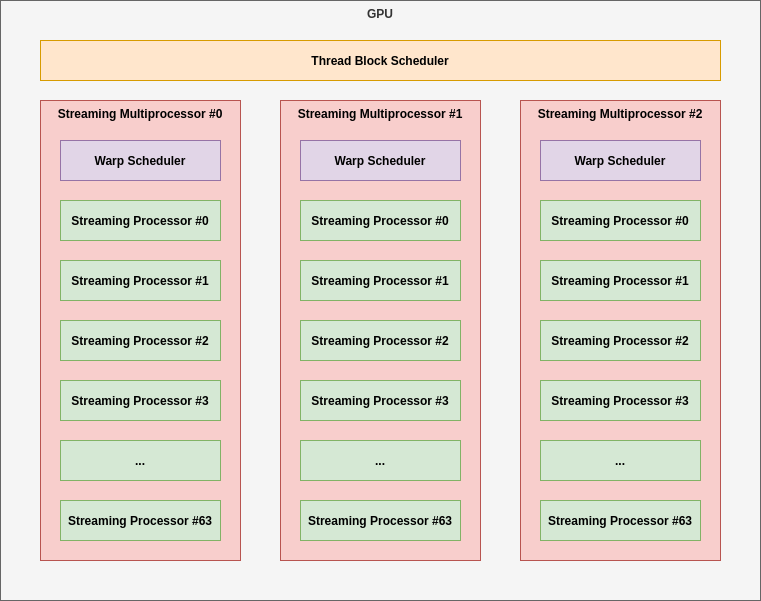

The diagram above was exported from draw.io. Its source (the exported page's mxGraphModel, read from the mxfile embedded in the PNG):
<mxGraphModel dx="1214" dy="1000" grid="1" gridSize="10" guides="1" tooltips="1" connect="1" arrows="1" fold="1" page="1" pageScale="1" pageWidth="827" pageHeight="1169" math="0" shadow="0">
  <root>
    <mxCell id="0" />
    <mxCell id="1" parent="0" />
    <mxCell id="2" value="&lt;b&gt;GPU&lt;/b&gt;" style="rounded=0;whiteSpace=wrap;html=1;align=center;verticalAlign=top;fillColor=#f5f5f5;strokeColor=#666666;fontColor=#333333;" vertex="1" parent="1">
      <mxGeometry x="80" y="80" width="760" height="600" as="geometry" />
    </mxCell>
    <mxCell id="3" value="Thread Block Scheduler" style="rounded=0;whiteSpace=wrap;html=1;fontStyle=1;fillColor=#ffe6cc;strokeColor=#d79b00;" vertex="1" parent="1">
      <mxGeometry x="120" y="120" width="680" height="40" as="geometry" />
    </mxCell>
    <mxCell id="4" value="Streaming Multiprocessor #0" style="rounded=0;whiteSpace=wrap;html=1;fontStyle=1;verticalAlign=top;fillColor=#f8cecc;strokeColor=#b85450;" vertex="1" parent="1">
      <mxGeometry x="120" y="180" width="200" height="460" as="geometry" />
    </mxCell>
    <mxCell id="5" value="Streaming Processor #0" style="rounded=0;whiteSpace=wrap;html=1;align=center;fontStyle=1;fillColor=#d5e8d4;strokeColor=#82b366;" vertex="1" parent="1">
      <mxGeometry x="140" y="280" width="160" height="40" as="geometry" />
    </mxCell>
    <mxCell id="6" value="Streaming Processor #1" style="rounded=0;whiteSpace=wrap;html=1;align=center;fontStyle=1;fillColor=#d5e8d4;strokeColor=#82b366;" vertex="1" parent="1">
      <mxGeometry x="140" y="340" width="160" height="40" as="geometry" />
    </mxCell>
    <mxCell id="7" value="Streaming Processor #2" style="rounded=0;whiteSpace=wrap;html=1;align=center;fontStyle=1;fillColor=#d5e8d4;strokeColor=#82b366;" vertex="1" parent="1">
      <mxGeometry x="140" y="400" width="160" height="40" as="geometry" />
    </mxCell>
    <mxCell id="8" value="Streaming Processor #3" style="rounded=0;whiteSpace=wrap;html=1;align=center;fontStyle=1;fillColor=#d5e8d4;strokeColor=#82b366;" vertex="1" parent="1">
      <mxGeometry x="140" y="460" width="160" height="40" as="geometry" />
    </mxCell>
    <mxCell id="9" value="Warp Scheduler" style="rounded=0;whiteSpace=wrap;html=1;align=center;fontStyle=1;fillColor=#e1d5e7;strokeColor=#9673a6;" vertex="1" parent="1">
      <mxGeometry x="140" y="220" width="160" height="40" as="geometry" />
    </mxCell>
    <mxCell id="10" value="Streaming Multiprocessor #1" style="rounded=0;whiteSpace=wrap;html=1;fontStyle=1;verticalAlign=top;fillColor=#f8cecc;strokeColor=#b85450;" vertex="1" parent="1">
      <mxGeometry x="360" y="180" width="200" height="460" as="geometry" />
    </mxCell>
    <mxCell id="11" value="Streaming Processor #0" style="rounded=0;whiteSpace=wrap;html=1;align=center;fontStyle=1;fillColor=#d5e8d4;strokeColor=#82b366;" vertex="1" parent="1">
      <mxGeometry x="380" y="280" width="160" height="40" as="geometry" />
    </mxCell>
    <mxCell id="12" value="Streaming Processor #1" style="rounded=0;whiteSpace=wrap;html=1;align=center;fontStyle=1;fillColor=#d5e8d4;strokeColor=#82b366;" vertex="1" parent="1">
      <mxGeometry x="380" y="340" width="160" height="40" as="geometry" />
    </mxCell>
    <mxCell id="13" value="Streaming Processor #2" style="rounded=0;whiteSpace=wrap;html=1;align=center;fontStyle=1;fillColor=#d5e8d4;strokeColor=#82b366;" vertex="1" parent="1">
      <mxGeometry x="380" y="400" width="160" height="40" as="geometry" />
    </mxCell>
    <mxCell id="14" value="Streaming Processor #3" style="rounded=0;whiteSpace=wrap;html=1;align=center;fontStyle=1;fillColor=#d5e8d4;strokeColor=#82b366;" vertex="1" parent="1">
      <mxGeometry x="380" y="460" width="160" height="40" as="geometry" />
    </mxCell>
    <mxCell id="15" value="Warp Scheduler" style="rounded=0;whiteSpace=wrap;html=1;align=center;fontStyle=1;fillColor=#e1d5e7;strokeColor=#9673a6;" vertex="1" parent="1">
      <mxGeometry x="380" y="220" width="160" height="40" as="geometry" />
    </mxCell>
    <mxCell id="16" value="Streaming Multiprocessor #2" style="rounded=0;whiteSpace=wrap;html=1;fontStyle=1;verticalAlign=top;fillColor=#f8cecc;strokeColor=#b85450;" vertex="1" parent="1">
      <mxGeometry x="600" y="180" width="200" height="460" as="geometry" />
    </mxCell>
    <mxCell id="17" value="Streaming Processor #0" style="rounded=0;whiteSpace=wrap;html=1;align=center;fontStyle=1;fillColor=#d5e8d4;strokeColor=#82b366;" vertex="1" parent="1">
      <mxGeometry x="620" y="280" width="160" height="40" as="geometry" />
    </mxCell>
    <mxCell id="18" value="Streaming Processor #1" style="rounded=0;whiteSpace=wrap;html=1;align=center;fontStyle=1;fillColor=#d5e8d4;strokeColor=#82b366;" vertex="1" parent="1">
      <mxGeometry x="620" y="340" width="160" height="40" as="geometry" />
    </mxCell>
    <mxCell id="19" value="Streaming Processor #2" style="rounded=0;whiteSpace=wrap;html=1;align=center;fontStyle=1;fillColor=#d5e8d4;strokeColor=#82b366;" vertex="1" parent="1">
      <mxGeometry x="620" y="400" width="160" height="40" as="geometry" />
    </mxCell>
    <mxCell id="20" value="Streaming Processor #3" style="rounded=0;whiteSpace=wrap;html=1;align=center;fontStyle=1;fillColor=#d5e8d4;strokeColor=#82b366;" vertex="1" parent="1">
      <mxGeometry x="620" y="460" width="160" height="40" as="geometry" />
    </mxCell>
    <mxCell id="21" value="Warp Scheduler" style="rounded=0;whiteSpace=wrap;html=1;align=center;fontStyle=1;fillColor=#e1d5e7;strokeColor=#9673a6;" vertex="1" parent="1">
      <mxGeometry x="620" y="220" width="160" height="40" as="geometry" />
    </mxCell>
    <mxCell id="22" value="Streaming Processor #63" style="rounded=0;whiteSpace=wrap;html=1;align=center;fontStyle=1;fillColor=#d5e8d4;strokeColor=#82b366;" vertex="1" parent="1">
      <mxGeometry x="140" y="580" width="160" height="40" as="geometry" />
    </mxCell>
    <mxCell id="23" value="Streaming Processor #63" style="rounded=0;whiteSpace=wrap;html=1;align=center;fontStyle=1;fillColor=#d5e8d4;strokeColor=#82b366;" vertex="1" parent="1">
      <mxGeometry x="380" y="580" width="160" height="40" as="geometry" />
    </mxCell>
    <mxCell id="24" value="Streaming Processor #63" style="rounded=0;whiteSpace=wrap;html=1;align=center;fontStyle=1;fillColor=#d5e8d4;strokeColor=#82b366;" vertex="1" parent="1">
      <mxGeometry x="620" y="580" width="160" height="40" as="geometry" />
    </mxCell>
    <mxCell id="25" value="..." style="rounded=0;whiteSpace=wrap;html=1;align=center;fontStyle=1;fillColor=#d5e8d4;strokeColor=#82b366;" vertex="1" parent="1">
      <mxGeometry x="140" y="520" width="160" height="40" as="geometry" />
    </mxCell>
    <mxCell id="26" value="..." style="rounded=0;whiteSpace=wrap;html=1;align=center;fontStyle=1;fillColor=#d5e8d4;strokeColor=#82b366;" vertex="1" parent="1">
      <mxGeometry x="380" y="520" width="160" height="40" as="geometry" />
    </mxCell>
    <mxCell id="27" value="..." style="rounded=0;whiteSpace=wrap;html=1;align=center;fontStyle=1;fillColor=#d5e8d4;strokeColor=#82b366;" vertex="1" parent="1">
      <mxGeometry x="620" y="520" width="160" height="40" as="geometry" />
    </mxCell>
  </root>
</mxGraphModel>